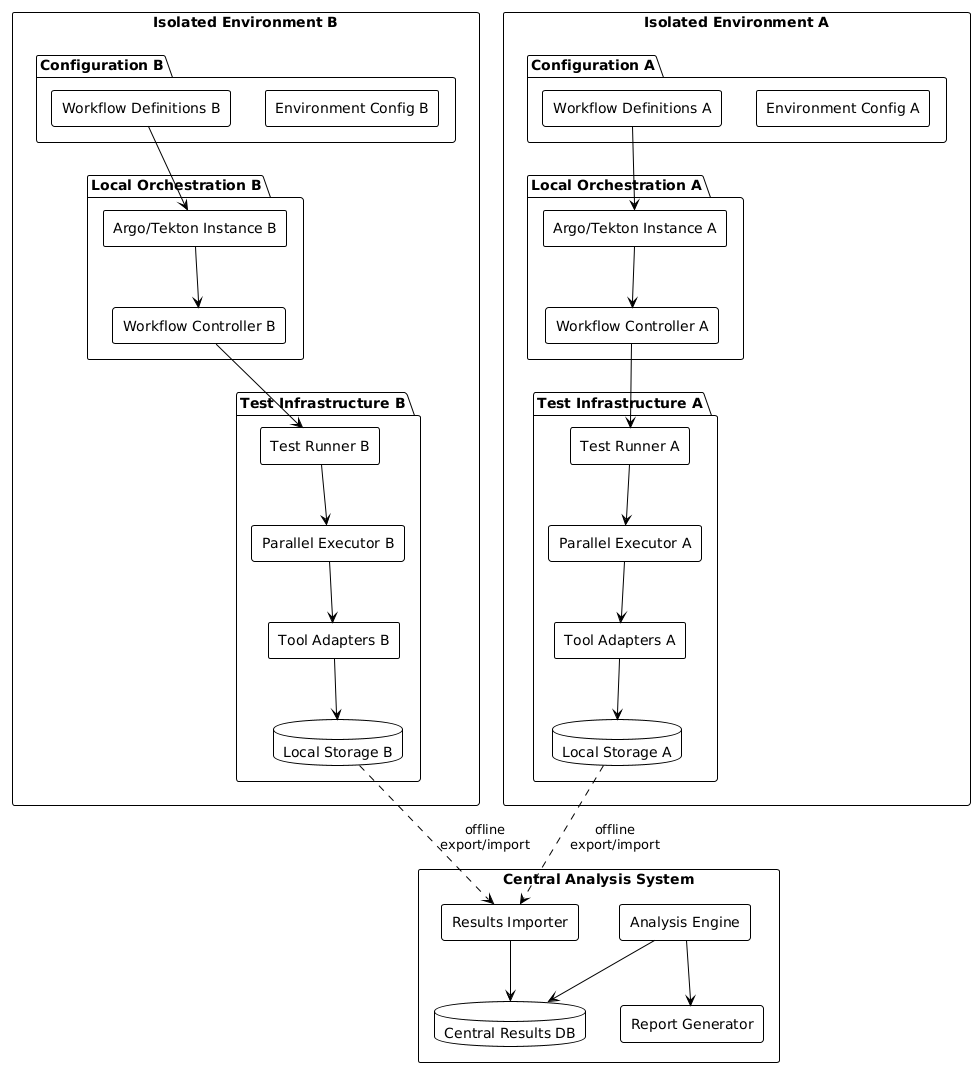

The diagram above was rendered by PlantUML. Its source (embedded in the PNG):
@startuml
!theme plain
skinparam componentStyle rectangle

rectangle "Isolated Environment A" {
    package "Local Orchestration A" {
        [Argo/Tekton Instance A]
        [Workflow Controller A]
    }
    
    package "Test Infrastructure A" {
        [Test Runner A]
        [Parallel Executor A]
        [Tool Adapters A]
        database "Local Storage A"
    }
    
    package "Configuration A" {
        [Workflow Definitions A]
        [Environment Config A]
    }
}

rectangle "Isolated Environment B" {
    package "Local Orchestration B" {
        [Argo/Tekton Instance B]
        [Workflow Controller B]
    }
    
    package "Test Infrastructure B" {
        [Test Runner B]
        [Parallel Executor B]
        [Tool Adapters B]
        database "Local Storage B"
    }
    
    package "Configuration B" {
        [Workflow Definitions B]
        [Environment Config B]
    }
}

rectangle "Central Analysis System" {
    [Results Importer]
    database "Central Results DB"
    [Analysis Engine]
    [Report Generator]
}

' Local flows Environment A
[Workflow Definitions A] --> [Argo/Tekton Instance A]
[Argo/Tekton Instance A] --> [Workflow Controller A]
[Workflow Controller A] --> [Test Runner A]
[Test Runner A] --> [Parallel Executor A]
[Parallel Executor A] --> [Tool Adapters A]
[Tool Adapters A] --> [Local Storage A]

' Local flows Environment B
[Workflow Definitions B] --> [Argo/Tekton Instance B]
[Argo/Tekton Instance B] --> [Workflow Controller B]
[Workflow Controller B] --> [Test Runner B]
[Test Runner B] --> [Parallel Executor B]
[Parallel Executor B] --> [Tool Adapters B]
[Tool Adapters B] --> [Local Storage B]

' Offline data transfer
[Local Storage A] ..> [Results Importer] : offline\nexport/import
[Local Storage B] ..> [Results Importer] : offline\nexport/import
[Results Importer] --> [Central Results DB]
[Analysis Engine] --> [Central Results DB]
[Analysis Engine] --> [Report Generator]
@enduml